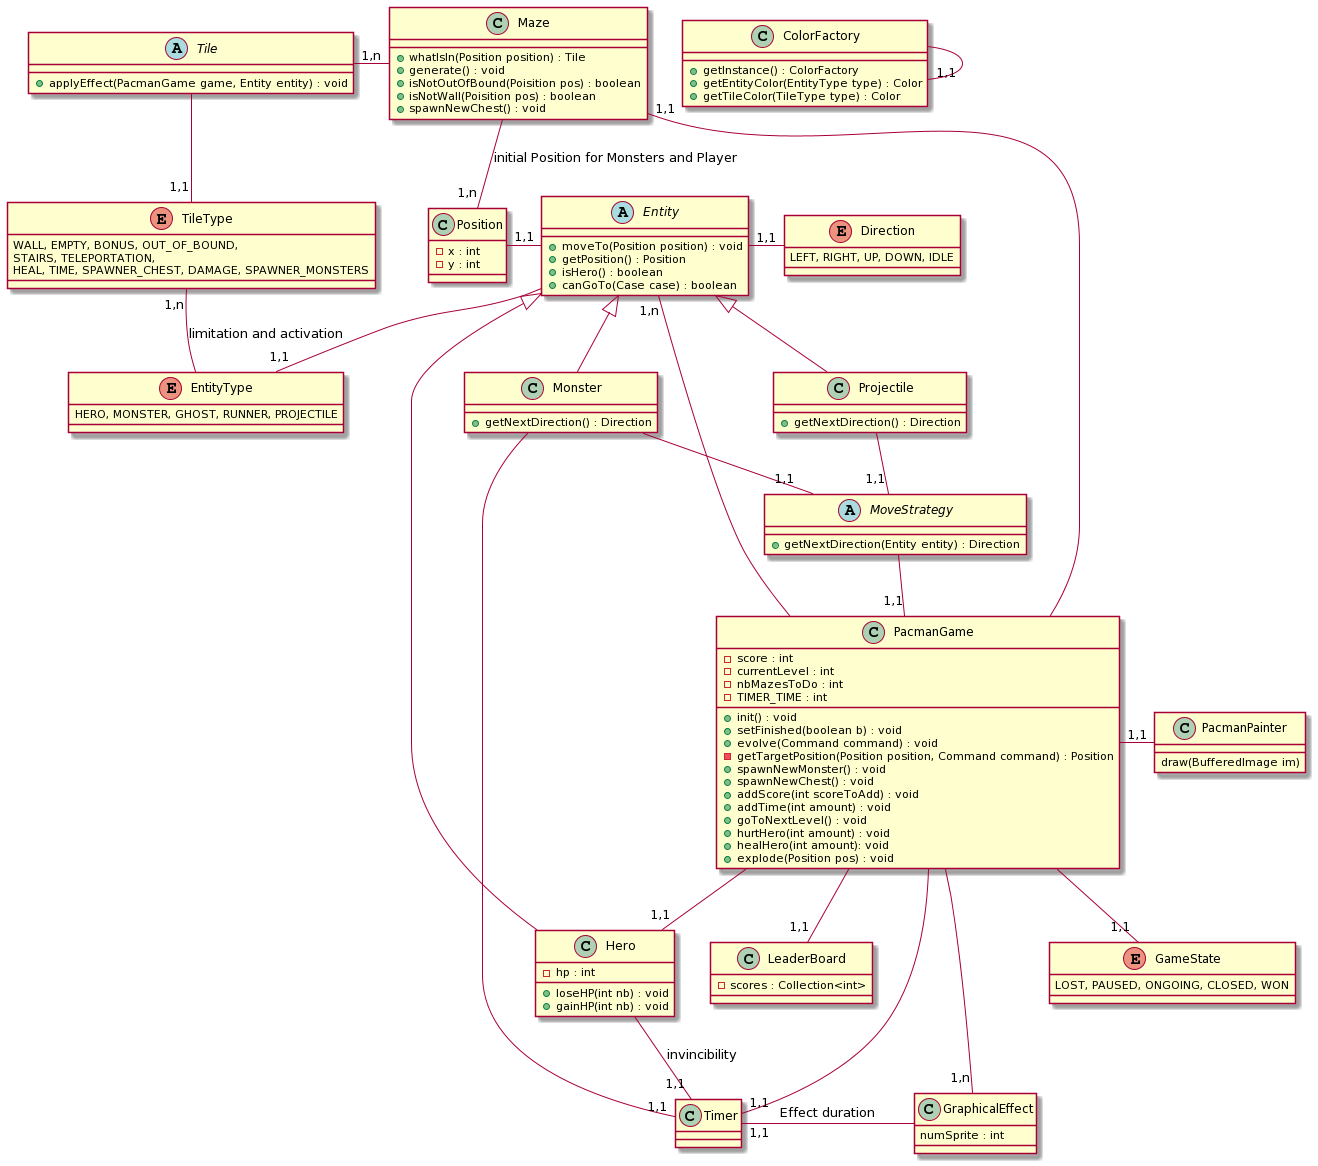

The diagram above was rendered by PlantUML. Its source (embedded in the PNG):
@startuml
class ColorFactory{
+getInstance() : ColorFactory
+getEntityColor(EntityType type) : Color
+getTileColor(TileType type) : Color
}

ColorFactory --"1,1" ColorFactory

class PacmanPainter{
    draw(BufferedImage im)
}

PacmanPainter -left-"1,1" PacmanGame

class GraphicalEffect{
    numSprite : int 
}

PacmanGame -right-"1,n" GraphicalEffect
GraphicalEffect -left-"1,1" Timer : Effect duration


class PacmanGame {
    - score : int
    - currentLevel : int
    - nbMazesToDo : int
    - TIMER_TIME : int
    
    + init() : void
    + setFinished(boolean b) : void
    + evolve(Command command) : void
    - getTargetPosition(Position position, Command command) : Position
    + spawnNewMonster() : void
    + spawnNewChest() : void
    + addScore(int scoreToAdd) : void
    + addTime(int amount) : void
    + goToNextLevel() : void
    + hurtHero(int amount) : void
    + healHero(int amount): void 
    + explode(Position pos) : void
}

enum GameState{
    LOST, PAUSED, ONGOING, CLOSED, WON
}

PacmanGame --"1,1" GameState




class Position{
    - x : int
    - y : int
}

abstract class Entity {
    + moveTo(Position position) : void
    + getPosition() : Position
    + isHero() : boolean
    + canGoTo(Case case) : boolean
}

enum Direction{
    LEFT, RIGHT, UP, DOWN, IDLE
}

Entity -right-"1,1" Direction

class Hero {
    - hp : int
    + loseHP(int nb) : void
    + gainHP(int nb) : void
}

class Monster {
    + getNextDirection() : Direction
}

class Projectile{
    + getNextDirection() : Direction
}

abstract MoveStrategy{
    + getNextDirection(Entity entity) : Direction
}

EntityType --up"1,n" TileType : limitation and activation

Entity -left-"1,1" Position
Entity --"1,1" EntityType

Monster -- "1,1" MoveStrategy

Projectile -up-|> Entity
Projectile -- "1,1" MoveStrategy


MoveStrategy -- "1,1" PacmanGame


enum EntityType{
HERO, MONSTER, GHOST, RUNNER, PROJECTILE
}


class Maze {
    
    + whatIsIn(Position position) : Tile
    + generate() : void
    + isNotOutOfBound(Poisition pos) : boolean
    + isNotWall(Poisition pos) : boolean
    + spawnNewChest() : void
}

abstract Tile {
    + applyEffect(PacmanGame game, Entity entity) : void
}

enum TileType{
WALL, EMPTY, BONUS, OUT_OF_BOUND,
STAIRS, TELEPORTATION,
HEAL, TIME, SPAWNER_CHEST, DAMAGE, SPAWNER_MONSTERS
}



Maze -left- "1,n" Tile
Tile --"1,1" TileType
Maze -down- "1,n" Position : initial Position for Monsters and Player










PacmanGame -- "1,n" Entity
PacmanGame -- "1,1" Hero
PacmanGame -- "1,1" Maze

Entity <|-- Hero
Entity <|-- Monster




class Timer{

}

Hero --"1,1" Timer : invincibility 
Monster --"1,1" Timer
PacmanGame --"1,1" Timer







class LeaderBoard{
    - scores : Collection<int>
}

PacmanGame --"1,1" LeaderBoard
@enduml